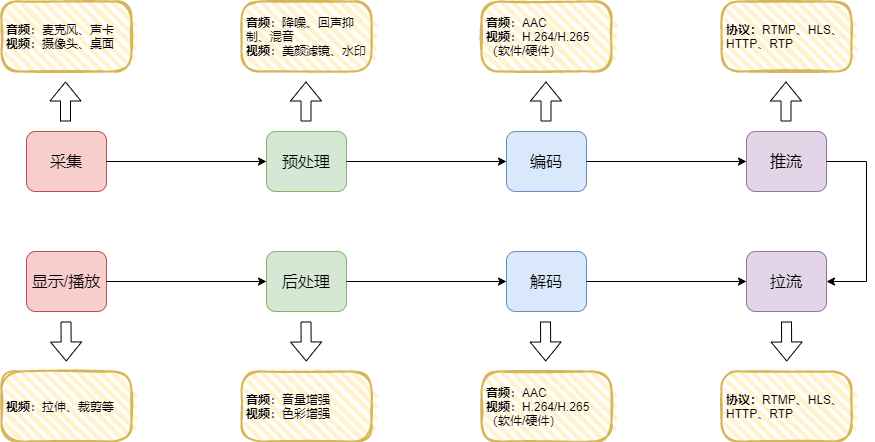

The diagram above was exported from draw.io. Its source (the exported page's mxGraphModel, read from the mxfile embedded in the PNG):
<mxGraphModel dx="1872" dy="804" grid="1" gridSize="10" guides="1" tooltips="1" connect="1" arrows="1" fold="1" page="1" pageScale="1" pageWidth="1100" pageHeight="850" math="0" shadow="0">
  <root>
    <mxCell id="0" />
    <mxCell id="1" parent="0" />
    <mxCell id="NOV9yGjs8myGkcDVUpUH-3" value="&lt;span style=&quot;font-size: 16px&quot;&gt;采集&lt;/span&gt;" style="rounded=1;whiteSpace=wrap;html=1;fillColor=#f8cecc;strokeColor=#b85450;comic=0;" parent="1" vertex="1">
      <mxGeometry x="143" y="240" width="80" height="60" as="geometry" />
    </mxCell>
    <mxCell id="NOV9yGjs8myGkcDVUpUH-7" value="&lt;span style=&quot;font-size: 16px&quot;&gt;预处理&lt;/span&gt;" style="rounded=1;whiteSpace=wrap;html=1;fillColor=#d5e8d4;strokeColor=#82b366;" parent="1" vertex="1">
      <mxGeometry x="383" y="240" width="80" height="60" as="geometry" />
    </mxCell>
    <mxCell id="NOV9yGjs8myGkcDVUpUH-10" style="edgeStyle=orthogonalEdgeStyle;rounded=0;orthogonalLoop=1;jettySize=auto;html=1;exitX=1;exitY=0.5;exitDx=0;exitDy=0;" parent="1" source="NOV9yGjs8myGkcDVUpUH-3" target="NOV9yGjs8myGkcDVUpUH-7" edge="1">
      <mxGeometry x="223" y="200" as="geometry" />
    </mxCell>
    <mxCell id="NOV9yGjs8myGkcDVUpUH-8" value="&lt;span style=&quot;font-size: 16px&quot;&gt;编码&lt;/span&gt;" style="rounded=1;whiteSpace=wrap;html=1;fillColor=#dae8fc;strokeColor=#6c8ebf;" parent="1" vertex="1">
      <mxGeometry x="623" y="240" width="80" height="60" as="geometry" />
    </mxCell>
    <mxCell id="NOV9yGjs8myGkcDVUpUH-11" style="edgeStyle=orthogonalEdgeStyle;rounded=0;orthogonalLoop=1;jettySize=auto;html=1;exitX=1;exitY=0.5;exitDx=0;exitDy=0;entryX=0;entryY=0.5;entryDx=0;entryDy=0;" parent="1" source="NOV9yGjs8myGkcDVUpUH-7" target="NOV9yGjs8myGkcDVUpUH-8" edge="1">
      <mxGeometry x="263" y="200" as="geometry" />
    </mxCell>
    <mxCell id="NOV9yGjs8myGkcDVUpUH-9" value="&lt;span style=&quot;font-size: 16px&quot;&gt;推流&lt;/span&gt;" style="rounded=1;whiteSpace=wrap;html=1;fillColor=#e1d5e7;strokeColor=#9673a6;" parent="1" vertex="1">
      <mxGeometry x="863" y="240" width="80" height="60" as="geometry" />
    </mxCell>
    <mxCell id="NOV9yGjs8myGkcDVUpUH-12" style="edgeStyle=orthogonalEdgeStyle;rounded=0;orthogonalLoop=1;jettySize=auto;html=1;exitX=1;exitY=0.5;exitDx=0;exitDy=0;entryX=0;entryY=0.5;entryDx=0;entryDy=0;" parent="1" source="NOV9yGjs8myGkcDVUpUH-8" target="NOV9yGjs8myGkcDVUpUH-9" edge="1">
      <mxGeometry x="383" y="200" as="geometry" />
    </mxCell>
    <mxCell id="6sjaOFXadpdS8PPC6jnA-2" value="&lt;span style=&quot;font-size: 16px&quot;&gt;显示/播放&lt;/span&gt;" style="rounded=1;whiteSpace=wrap;html=1;fillColor=#f8cecc;strokeColor=#b85450;" vertex="1" parent="1">
      <mxGeometry x="143" y="360" width="80" height="60" as="geometry" />
    </mxCell>
    <mxCell id="6sjaOFXadpdS8PPC6jnA-4" value="&lt;span style=&quot;font-size: 16px&quot;&gt;后处理&lt;/span&gt;" style="rounded=1;whiteSpace=wrap;html=1;fillColor=#d5e8d4;strokeColor=#82b366;" vertex="1" parent="1">
      <mxGeometry x="383" y="360" width="80" height="60" as="geometry" />
    </mxCell>
    <mxCell id="6sjaOFXadpdS8PPC6jnA-1" style="edgeStyle=orthogonalEdgeStyle;rounded=0;orthogonalLoop=1;jettySize=auto;html=1;exitX=1;exitY=0.5;exitDx=0;exitDy=0;" edge="1" parent="1" source="6sjaOFXadpdS8PPC6jnA-2" target="6sjaOFXadpdS8PPC6jnA-4">
      <mxGeometry x="223" y="200" as="geometry" />
    </mxCell>
    <mxCell id="6sjaOFXadpdS8PPC6jnA-6" value="&lt;span style=&quot;font-size: 16px&quot;&gt;解码&lt;/span&gt;" style="rounded=1;whiteSpace=wrap;html=1;fillColor=#dae8fc;strokeColor=#6c8ebf;" vertex="1" parent="1">
      <mxGeometry x="623" y="360" width="80" height="60" as="geometry" />
    </mxCell>
    <mxCell id="6sjaOFXadpdS8PPC6jnA-3" style="edgeStyle=orthogonalEdgeStyle;rounded=0;orthogonalLoop=1;jettySize=auto;html=1;exitX=1;exitY=0.5;exitDx=0;exitDy=0;entryX=0;entryY=0.5;entryDx=0;entryDy=0;" edge="1" parent="1" source="6sjaOFXadpdS8PPC6jnA-4" target="6sjaOFXadpdS8PPC6jnA-6">
      <mxGeometry x="263" y="200" as="geometry" />
    </mxCell>
    <mxCell id="6sjaOFXadpdS8PPC6jnA-8" value="&lt;span style=&quot;font-size: 16px&quot;&gt;拉流&lt;/span&gt;" style="rounded=1;whiteSpace=wrap;html=1;fillColor=#e1d5e7;strokeColor=#9673a6;" vertex="1" parent="1">
      <mxGeometry x="863" y="360" width="80" height="60" as="geometry" />
    </mxCell>
    <mxCell id="NOV9yGjs8myGkcDVUpUH-13" style="edgeStyle=orthogonalEdgeStyle;rounded=0;orthogonalLoop=1;jettySize=auto;html=1;exitX=1;exitY=0.5;exitDx=0;exitDy=0;entryX=1;entryY=0.5;entryDx=0;entryDy=0;" parent="1" source="NOV9yGjs8myGkcDVUpUH-9" edge="1" target="6sjaOFXadpdS8PPC6jnA-8">
      <mxGeometry x="463" y="200" as="geometry">
        <mxPoint x="983" y="270" as="targetPoint" />
        <Array as="points">
          <mxPoint x="983" y="270" />
          <mxPoint x="983" y="390" />
        </Array>
      </mxGeometry>
    </mxCell>
    <mxCell id="6sjaOFXadpdS8PPC6jnA-5" style="edgeStyle=orthogonalEdgeStyle;rounded=0;orthogonalLoop=1;jettySize=auto;html=1;exitX=1;exitY=0.5;exitDx=0;exitDy=0;entryX=0;entryY=0.5;entryDx=0;entryDy=0;" edge="1" parent="1" source="6sjaOFXadpdS8PPC6jnA-6" target="6sjaOFXadpdS8PPC6jnA-8">
      <mxGeometry x="383" y="200" as="geometry" />
    </mxCell>
    <mxCell id="6sjaOFXadpdS8PPC6jnA-12" value="&lt;p style=&quot;line-height: 100%&quot;&gt;&lt;/p&gt;&lt;blockquote style=&quot;margin: 0 0 0 40px ; border: none ; padding: 0px&quot;&gt;&lt;/blockquote&gt;&lt;b&gt;&lt;div style=&quot;&quot;&gt;&lt;b&gt;音频&lt;/b&gt;&lt;span style=&quot;font-weight: normal&quot;&gt;：麦克风、声卡&lt;/span&gt;&lt;/div&gt;&lt;/b&gt;&lt;div style=&quot;&quot;&gt;&lt;span style=&quot;line-height: 100%&quot;&gt;&lt;b&gt;视频&lt;/b&gt;：摄像头、桌面&lt;/span&gt;&lt;/div&gt;&lt;p&gt;&lt;/p&gt;" style="rounded=1;whiteSpace=wrap;html=1;strokeWidth=2;fillWeight=4;hachureGap=8;hachureAngle=45;fillColor=#fff2cc;sketch=1;strokeColor=#d6b656;align=left;fontSize=12;arcSize=27;verticalAlign=middle;spacingTop=0;spacing=0;horizontal=1;spacingLeft=5;spacingRight=5;" vertex="1" parent="1">
      <mxGeometry x="118" y="110" width="130" height="70" as="geometry" />
    </mxCell>
    <mxCell id="6sjaOFXadpdS8PPC6jnA-13" value="&lt;p style=&quot;line-height: 100%&quot;&gt;&lt;/p&gt;&lt;blockquote style=&quot;margin: 0 0 0 40px ; border: none ; padding: 0px&quot;&gt;&lt;/blockquote&gt;&lt;b&gt;&lt;div&gt;&lt;b&gt;音频&lt;/b&gt;&lt;span style=&quot;font-weight: normal&quot;&gt;：降噪、回声抑制、混音&lt;/span&gt;&lt;/div&gt;&lt;/b&gt;&lt;div&gt;&lt;span style=&quot;line-height: 100%&quot;&gt;&lt;b&gt;视频&lt;/b&gt;：美颜滤镜、水印&lt;/span&gt;&lt;/div&gt;&lt;p&gt;&lt;/p&gt;" style="rounded=1;whiteSpace=wrap;html=1;strokeWidth=2;fillWeight=4;hachureGap=8;hachureAngle=45;fillColor=#fff2cc;sketch=1;strokeColor=#d6b656;align=left;fontSize=12;arcSize=27;verticalAlign=middle;spacingTop=0;spacing=0;horizontal=1;spacingLeft=5;spacingRight=5;" vertex="1" parent="1">
      <mxGeometry x="358" y="110" width="130" height="70" as="geometry" />
    </mxCell>
    <mxCell id="6sjaOFXadpdS8PPC6jnA-21" value="" style="shape=flexArrow;endArrow=classic;html=1;fontSize=12;" edge="1" parent="1">
      <mxGeometry width="50" height="50" relative="1" as="geometry">
        <mxPoint x="182" y="230" as="sourcePoint" />
        <mxPoint x="182" y="190" as="targetPoint" />
      </mxGeometry>
    </mxCell>
    <mxCell id="6sjaOFXadpdS8PPC6jnA-24" value="" style="shape=flexArrow;endArrow=classic;html=1;fontSize=12;" edge="1" parent="1">
      <mxGeometry width="50" height="50" relative="1" as="geometry">
        <mxPoint x="182.5" y="430" as="sourcePoint" />
        <mxPoint x="182.75" y="470" as="targetPoint" />
      </mxGeometry>
    </mxCell>
    <mxCell id="6sjaOFXadpdS8PPC6jnA-26" value="" style="shape=flexArrow;endArrow=classic;html=1;fontSize=12;" edge="1" parent="1">
      <mxGeometry width="50" height="50" relative="1" as="geometry">
        <mxPoint x="902.5" y="230" as="sourcePoint" />
        <mxPoint x="902.5" y="190" as="targetPoint" />
      </mxGeometry>
    </mxCell>
    <mxCell id="6sjaOFXadpdS8PPC6jnA-27" value="" style="shape=flexArrow;endArrow=classic;html=1;fontSize=12;" edge="1" parent="1">
      <mxGeometry width="50" height="50" relative="1" as="geometry">
        <mxPoint x="662.5" y="230" as="sourcePoint" />
        <mxPoint x="662.5" y="190" as="targetPoint" />
      </mxGeometry>
    </mxCell>
    <mxCell id="6sjaOFXadpdS8PPC6jnA-28" value="" style="shape=flexArrow;endArrow=classic;html=1;fontSize=12;" edge="1" parent="1">
      <mxGeometry width="50" height="50" relative="1" as="geometry">
        <mxPoint x="422.5" y="230" as="sourcePoint" />
        <mxPoint x="422.5" y="190" as="targetPoint" />
      </mxGeometry>
    </mxCell>
    <mxCell id="6sjaOFXadpdS8PPC6jnA-30" value="" style="shape=flexArrow;endArrow=classic;html=1;fontSize=12;" edge="1" parent="1">
      <mxGeometry width="50" height="50" relative="1" as="geometry">
        <mxPoint x="422.5" y="430" as="sourcePoint" />
        <mxPoint x="422.75" y="470" as="targetPoint" />
      </mxGeometry>
    </mxCell>
    <mxCell id="6sjaOFXadpdS8PPC6jnA-31" value="" style="shape=flexArrow;endArrow=classic;html=1;fontSize=12;" edge="1" parent="1">
      <mxGeometry width="50" height="50" relative="1" as="geometry">
        <mxPoint x="662" y="430" as="sourcePoint" />
        <mxPoint x="662.25" y="470" as="targetPoint" />
      </mxGeometry>
    </mxCell>
    <mxCell id="6sjaOFXadpdS8PPC6jnA-32" value="" style="shape=flexArrow;endArrow=classic;html=1;fontSize=12;" edge="1" parent="1">
      <mxGeometry width="50" height="50" relative="1" as="geometry">
        <mxPoint x="903" y="430" as="sourcePoint" />
        <mxPoint x="903.25" y="470" as="targetPoint" />
      </mxGeometry>
    </mxCell>
    <mxCell id="6sjaOFXadpdS8PPC6jnA-34" value="&lt;p style=&quot;line-height: 100%&quot;&gt;&lt;/p&gt;&lt;blockquote style=&quot;margin: 0 0 0 40px ; border: none ; padding: 0px&quot;&gt;&lt;/blockquote&gt;&lt;b&gt;协议：&lt;/b&gt;RTMP、HLS、HTTP、RTP&lt;br&gt;&lt;p&gt;&lt;/p&gt;" style="rounded=1;whiteSpace=wrap;html=1;strokeWidth=2;fillWeight=4;hachureGap=8;hachureAngle=45;fillColor=#fff2cc;sketch=1;strokeColor=#d6b656;align=left;fontSize=12;arcSize=27;verticalAlign=middle;spacingTop=0;spacing=0;horizontal=1;spacingLeft=5;spacingRight=5;" vertex="1" parent="1">
      <mxGeometry x="838" y="110" width="130" height="70" as="geometry" />
    </mxCell>
    <mxCell id="6sjaOFXadpdS8PPC6jnA-35" value="&lt;p style=&quot;line-height: 100%&quot;&gt;&lt;/p&gt;&lt;blockquote style=&quot;margin: 0 0 0 40px ; border: none ; padding: 0px&quot;&gt;&lt;/blockquote&gt;&lt;div&gt;&lt;span style=&quot;line-height: 100%&quot;&gt;&lt;b&gt;视频&lt;/b&gt;：拉伸、裁剪等&lt;/span&gt;&lt;/div&gt;&lt;p&gt;&lt;/p&gt;" style="rounded=1;whiteSpace=wrap;html=1;strokeWidth=2;fillWeight=4;hachureGap=8;hachureAngle=45;fillColor=#fff2cc;sketch=1;strokeColor=#d6b656;align=left;fontSize=12;arcSize=27;verticalAlign=middle;spacingTop=0;spacing=0;horizontal=1;spacingLeft=5;spacingRight=5;" vertex="1" parent="1">
      <mxGeometry x="118" y="480" width="130" height="70" as="geometry" />
    </mxCell>
    <mxCell id="6sjaOFXadpdS8PPC6jnA-36" value="&lt;p style=&quot;line-height: 100%&quot;&gt;&lt;/p&gt;&lt;blockquote style=&quot;margin: 0 0 0 40px ; border: none ; padding: 0px&quot;&gt;&lt;/blockquote&gt;&lt;b&gt;&lt;div&gt;&lt;b&gt;音频&lt;/b&gt;&lt;span style=&quot;font-weight: normal&quot;&gt;：音量增强&lt;/span&gt;&lt;/div&gt;&lt;/b&gt;&lt;div&gt;&lt;span style=&quot;line-height: 100%&quot;&gt;&lt;b&gt;视频&lt;/b&gt;：色彩增强&lt;/span&gt;&lt;/div&gt;&lt;p&gt;&lt;/p&gt;" style="rounded=1;whiteSpace=wrap;html=1;strokeWidth=2;fillWeight=4;hachureGap=8;hachureAngle=45;fillColor=#fff2cc;sketch=1;strokeColor=#d6b656;align=left;fontSize=12;arcSize=27;verticalAlign=middle;spacingTop=0;spacing=0;horizontal=1;spacingLeft=5;spacingRight=5;" vertex="1" parent="1">
      <mxGeometry x="358" y="480" width="130" height="70" as="geometry" />
    </mxCell>
    <mxCell id="6sjaOFXadpdS8PPC6jnA-37" value="&lt;p style=&quot;line-height: 100%&quot;&gt;&lt;/p&gt;&lt;blockquote style=&quot;margin: 0 0 0 40px ; border: none ; padding: 0px&quot;&gt;&lt;/blockquote&gt;&lt;b&gt;音频&lt;span style=&quot;font-weight: normal&quot;&gt;：AAC&lt;/span&gt;&lt;/b&gt;&lt;div&gt;&lt;span style=&quot;line-height: 12px&quot;&gt;&lt;b&gt;视频&lt;/b&gt;：H.264/H.265（软件/硬件）&lt;/span&gt;&lt;/div&gt;&lt;p&gt;&lt;/p&gt;" style="rounded=1;whiteSpace=wrap;html=1;strokeWidth=2;fillWeight=4;hachureGap=8;hachureAngle=45;fillColor=#fff2cc;sketch=1;strokeColor=#d6b656;align=left;fontSize=12;arcSize=27;verticalAlign=middle;spacingTop=0;spacing=0;horizontal=1;spacingLeft=5;spacingRight=5;" vertex="1" parent="1">
      <mxGeometry x="598" y="480" width="130" height="70" as="geometry" />
    </mxCell>
    <mxCell id="6sjaOFXadpdS8PPC6jnA-38" value="&lt;p style=&quot;line-height: 100%&quot;&gt;&lt;/p&gt;&lt;blockquote style=&quot;margin: 0 0 0 40px ; border: none ; padding: 0px&quot;&gt;&lt;/blockquote&gt;&lt;b&gt;协议：&lt;/b&gt;RTMP、HLS、HTTP、RTP&lt;b&gt;&lt;br&gt;&lt;/b&gt;&lt;p&gt;&lt;/p&gt;" style="rounded=1;whiteSpace=wrap;html=1;strokeWidth=2;fillWeight=4;hachureGap=8;hachureAngle=45;fillColor=#fff2cc;sketch=1;strokeColor=#d6b656;align=left;fontSize=12;arcSize=27;verticalAlign=middle;spacingTop=0;spacing=0;horizontal=1;spacingLeft=5;spacingRight=5;" vertex="1" parent="1">
      <mxGeometry x="838" y="480" width="130" height="70" as="geometry" />
    </mxCell>
    <mxCell id="6sjaOFXadpdS8PPC6jnA-39" value="&lt;p style=&quot;line-height: 100%&quot;&gt;&lt;/p&gt;&lt;blockquote style=&quot;margin: 0 0 0 40px ; border: none ; padding: 0px&quot;&gt;&lt;/blockquote&gt;&lt;b&gt;&lt;div&gt;&lt;b&gt;音频&lt;/b&gt;&lt;span style=&quot;font-weight: normal&quot;&gt;：AAC&lt;/span&gt;&lt;/div&gt;&lt;/b&gt;&lt;div&gt;&lt;span style=&quot;line-height: 100%&quot;&gt;&lt;b&gt;视频&lt;/b&gt;：H.264/H.265（软件/硬件）&lt;/span&gt;&lt;/div&gt;&lt;p&gt;&lt;/p&gt;" style="rounded=1;whiteSpace=wrap;html=1;strokeWidth=2;fillWeight=4;hachureGap=8;hachureAngle=45;fillColor=#fff2cc;sketch=1;strokeColor=#d6b656;align=left;fontSize=12;arcSize=27;verticalAlign=middle;spacingTop=0;spacing=0;horizontal=1;spacingLeft=5;spacingRight=5;" vertex="1" parent="1">
      <mxGeometry x="598" y="110" width="130" height="70" as="geometry" />
    </mxCell>
  </root>
</mxGraphModel>